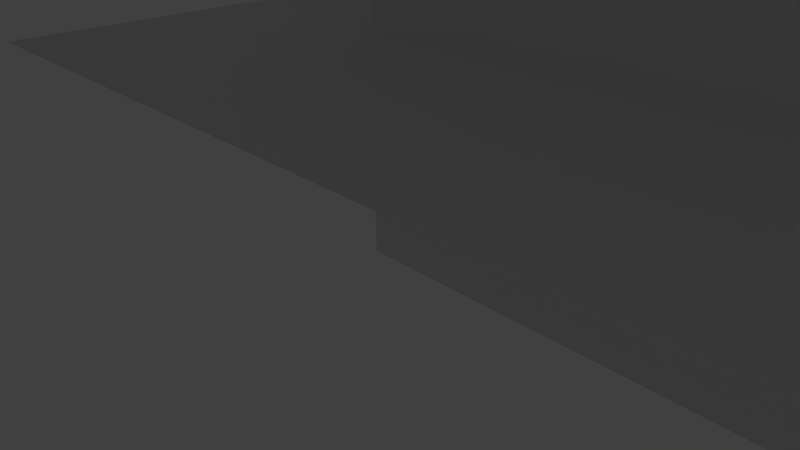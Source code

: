 # Source: collision_test.blend  (saved by Blender 2.56.0; exported with 4.5.12 LTS)
import bpy
from mathutils import Matrix  # noqa: F401  (used for matrix-valued properties, if any)

bpy.ops.wm.read_factory_settings(use_empty=True)
scene = bpy.context.scene
scene.name = 'Scene'

# ---- collections
col_collection_1 = bpy.data.collections.new('Collection 1'); scene.collection.children.link(col_collection_1)

# ---- world
world_world = bpy.data.worlds.new('World'); scene.world = world_world
world_world.color = (0.05088, 0.05088, 0.05088)
world_world.use_sun_shadow = False
world_world.sun_shadow_jitter_overblur = 0.0
world_world.cycles.sampling_method = 'MANUAL'
world_world.cycles.sample_map_resolution = 256

# ---- cameras
cam_camera = bpy.data.cameras.new('Camera')
cam_camera.clip_end = 100.0
cam_camera.lens = 35.0
cam_camera.ortho_scale = 7.314
cam_camera.dof.focus_distance = 0.0
cam_camera.dof.aperture_fstop = 128.0

# ---- lights
light_lamp = bpy.data.lights.new('Lamp', 'POINT')
light_lamp.transmission_factor = 0.0
light_lamp.cutoff_distance = 30.0
light_lamp.energy = 100.0
light_lamp.shadow_buffer_clip_start = 1.001
light_lamp.shadow_soft_size = 1.0
light_lamp.shadow_maximum_resolution = 0.006
light_lamp.use_absolute_resolution = True
light_lamp.cycles.use_multiple_importance_sampling = False

# ---- meshes
me_plane = bpy.data.meshes.new('Plane')
me_plane.from_pydata([(-2.837, -3.472, 3.147), (-2.837, 10.23, 3.147), (10.87, 10.23, 3.147), (10.87, -3.472, 3.147), (4.015, 10.23, 3.147), (-2.837, 3.38, 3.147), (4.015, -3.472, 3.147), (10.87, 3.38, 3.147), (4.015, 3.38, 3.147), (0.5887, 10.23, 3.147), (7.441, 10.23, 3.147), (-2.837, -0.04598, 3.147), (-2.837, 6.806, 3.147), (0.5887, -3.472, 3.147), (7.441, -3.472, 3.147), (10.87, 6.806, 3.147), (10.87, -0.04599, 3.147), (0.5887, -0.04598, 3.147), (7.441, 6.806, 3.147), (4.015, -0.04598, 3.147), (7.441, -0.04599, 3.147), (7.441, 3.38, 3.147), (0.5887, 3.38, 3.147), (4.015, 6.806, 3.147), (0.5887, 6.806, 3.147), (-1.124, 10.23, 3.147), (2.302, 10.23, 3.147), (9.154, 10.23, 3.147), (5.728, 10.23, 3.147), (-2.837, -1.759, 3.147), (-2.837, 1.667, 3.147), (-2.837, 8.519, 3.147), (-2.837, 5.093, 3.147), (2.302, -3.472, 3.147), (-1.124, -3.472, 3.147), (5.728, -3.472, 3.147), (9.154, -3.472, 3.147), (10.87, 5.093, 3.147), (10.87, 8.519, 3.147), (10.87, 1.667, 3.147), (10.87, -1.759, 3.147), (-1.124, -1.759, 3.147), (2.302, 1.667, 3.147), (9.154, 8.519, 3.147), (5.728, 5.093, 3.147), (4.015, -1.759, 3.147), (4.015, 1.667, 3.147), (9.154, 1.667, 3.147), (5.728, -1.759, 3.147), (9.154, 3.38, 3.147), (5.728, 3.38, 3.147), (2.302, 3.38, 3.147), (-1.124, 3.38, 3.147), (4.015, 5.093, 3.147), (4.015, 8.519, 3.147), (-1.124, 5.093, 3.147), (2.302, 8.519, 3.147), (2.302, -0.04598, 3.147), (0.5887, -1.759, 3.147), (2.302, -1.759, 3.147), (5.728, -0.04598, 3.147), (7.441, 1.667, 3.147), (5.728, 1.667, 3.147), (9.154, 6.806, 3.147), (7.441, 5.093, 3.147), (9.154, 5.093, 3.147), (9.154, -0.04599, 3.147), (7.441, -1.759, 3.147), (9.154, -1.759, 3.147), (-1.124, 1.667, 3.147), (-1.124, -0.04598, 3.147), (0.5887, 1.667, 3.147), (2.302, 5.093, 3.147), (2.302, 6.806, 3.147), (0.5887, 5.093, 3.147), (-1.124, 8.519, 3.147), (-1.124, 6.806, 3.147), (0.5887, 8.519, 3.147), (5.728, 8.519, 3.147), (5.728, 6.806, 3.147), (7.441, 8.519, 3.147), (-0.2678, 10.23, 3.147), (-1.981, 10.23, 3.147), (1.445, 10.23, 3.147), (3.158, 10.23, 3.147), (8.297, 10.23, 3.147), (10.01, 10.23, 3.147), (6.584, 10.23, 3.147), (4.871, 10.23, 3.147), (-2.837, -2.615, 3.147), (-2.837, -0.9025, 3.147), (-2.837, 2.524, 3.147), (-2.837, 0.8105, 3.147), (-2.837, 7.663, 3.147), (-2.837, 9.376, 3.147), (-2.837, 5.95, 3.147), (-2.837, 4.237, 3.147), (1.445, -3.472, 3.147), (3.158, -3.472, 3.147), (-0.2678, -3.472, 3.147), (-1.981, -3.472, 3.147), (4.871, -3.472, 3.147), (6.584, -3.472, 3.147), (10.01, -3.472, 3.147), (8.297, -3.472, 3.147), (10.87, 4.237, 3.147), (10.87, 5.95, 3.147), (10.87, 9.376, 3.147), (10.87, 7.663, 3.147), (10.87, 2.524, 3.147), (10.87, 0.8105, 3.147), (10.87, -0.9025, 3.147), (10.87, -2.615, 3.147), (-0.2678, -0.9025, 3.147), (-1.981, -2.615, 3.147), (1.445, 0.8105, 3.147), (3.158, 2.524, 3.147), (10.01, 9.376, 3.147), (8.297, 7.663, 3.147), (4.871, 4.237, 3.147), (6.584, 5.95, 3.147), (4.015, -0.9025, 3.147), (4.015, -2.615, 3.147), (4.015, 0.8105, 3.147), (4.015, 2.524, 3.147), (8.297, 0.8105, 3.147), (10.01, 2.524, 3.147), (6.584, -0.9025, 3.147), (4.871, -2.615, 3.147), (10.01, 3.38, 3.147), (8.297, 3.38, 3.147), (6.584, 3.38, 3.147), (4.871, 3.38, 3.147), (1.445, 3.38, 3.147), (3.158, 3.38, 3.147), (-0.2678, 3.38, 3.147), (-1.981, 3.38, 3.147), (4.015, 4.237, 3.147), (4.015, 5.95, 3.147), (4.015, 7.663, 3.147), (4.015, 9.376, 3.147), (-1.981, 4.237, 3.147), (-0.2678, 5.95, 3.147), (3.158, 9.376, 3.147), (1.445, 7.663, 3.147), (3.158, -0.04598, 3.147), (1.445, -0.04598, 3.147), (0.5887, -0.9025, 3.147), (0.5887, -2.615, 3.147), (3.158, -0.9025, 3.147), (1.445, -2.615, 3.147), (6.584, -0.04598, 3.147), (4.871, -0.04598, 3.147), (7.441, 0.8105, 3.147), (7.441, 2.524, 3.147), (4.871, 0.8105, 3.147), (6.584, 2.524, 3.147), (8.297, 6.806, 3.147), (10.01, 6.806, 3.147), (7.441, 4.237, 3.147), (7.441, 5.95, 3.147), (8.297, 4.237, 3.147), (10.01, 5.95, 3.147), (8.297, -0.04599, 3.147), (10.01, -0.04599, 3.147), (7.441, -0.9025, 3.147), (7.441, -2.615, 3.147), (10.01, -0.9025, 3.147), (8.297, -2.615, 3.147), (-0.2678, 2.524, 3.147), (-1.981, 0.8105, 3.147), (-0.2678, -0.04598, 3.147), (-1.981, -0.04598, 3.147), (0.5887, 2.524, 3.147), (0.5887, 0.8105, 3.147), (1.445, 4.237, 3.147), (3.158, 5.95, 3.147), (3.158, 6.806, 3.147), (1.445, 6.806, 3.147), (0.5887, 4.237, 3.147), (0.5887, 5.95, 3.147), (-0.2678, 9.376, 3.147), (-1.981, 7.663, 3.147), (-1.981, 6.806, 3.147), (-0.2678, 6.806, 3.147), (0.5887, 9.376, 3.147), (0.5887, 7.663, 3.147), (6.584, 9.376, 3.147), (4.871, 7.663, 3.147), (4.871, 6.806, 3.147), (6.584, 6.806, 3.147), (7.441, 9.376, 3.147), (7.441, 7.663, 3.147), (3.158, 0.8105, 3.147), (3.158, 1.667, 3.147), (2.302, 0.8105, 3.147), (1.445, -0.9025, 3.147), (1.445, -1.759, 3.147), (2.302, -0.9025, 3.147), (3.158, -2.615, 3.147), (3.158, -1.759, 3.147), (2.302, -2.615, 3.147), (-0.2678, -2.615, 3.147), (-0.2678, -1.759, 3.147), (-1.124, -2.615, 3.147), (4.871, -0.9025, 3.147), (4.871, -1.759, 3.147), (5.728, -0.9025, 3.147), (6.584, 0.8105, 3.147), (6.584, 1.667, 3.147), (5.728, 0.8105, 3.147), (4.871, 2.524, 3.147), (4.871, 1.667, 3.147), (5.728, 2.524, 3.147), (8.297, 2.524, 3.147), (8.297, 1.667, 3.147), (9.154, 2.524, 3.147), (10.01, 7.663, 3.147), (10.01, 8.519, 3.147), (9.154, 7.663, 3.147), (8.297, 5.95, 3.147), (8.297, 5.093, 3.147), (9.154, 5.95, 3.147), (10.01, 4.237, 3.147), (10.01, 5.093, 3.147), (9.154, 4.237, 3.147), (6.584, 4.237, 3.147), (6.584, 5.093, 3.147), (5.728, 4.237, 3.147), (10.01, 0.8105, 3.147), (10.01, 1.667, 3.147), (9.154, 0.8105, 3.147), (8.297, -0.9025, 3.147), (8.297, -1.759, 3.147), (9.154, -0.9025, 3.147), (10.01, -2.615, 3.147), (10.01, -1.759, 3.147), (9.154, -2.615, 3.147), (6.584, -2.615, 3.147), (6.584, -1.759, 3.147), (5.728, -2.615, 3.147), (-1.124, 2.524, 3.147), (-1.981, 2.524, 3.147), (-1.981, 1.667, 3.147), (-1.124, 0.8105, 3.147), (-0.2678, 0.8105, 3.147), (-0.2678, 1.667, 3.147), (2.302, 2.524, 3.147), (1.445, 2.524, 3.147), (1.445, 1.667, 3.147), (-1.124, -0.9025, 3.147), (-1.981, -0.9025, 3.147), (-1.981, -1.759, 3.147), (2.302, 4.237, 3.147), (3.158, 4.237, 3.147), (3.158, 5.093, 3.147), (2.302, 5.95, 3.147), (1.445, 5.95, 3.147), (1.445, 5.093, 3.147), (-1.124, 4.237, 3.147), (-0.2678, 4.237, 3.147), (-0.2678, 5.093, 3.147), (2.302, 7.663, 3.147), (3.158, 7.663, 3.147), (3.158, 8.519, 3.147), (-1.124, 9.376, 3.147), (-1.981, 9.376, 3.147), (-1.981, 8.519, 3.147), (-1.124, 7.663, 3.147), (-0.2678, 7.663, 3.147), (-0.2678, 8.519, 3.147), (2.302, 9.376, 3.147), (1.445, 9.376, 3.147), (1.445, 8.519, 3.147), (-1.124, 5.95, 3.147), (-1.981, 5.95, 3.147), (-1.981, 5.093, 3.147), (5.728, 9.376, 3.147), (4.871, 9.376, 3.147), (4.871, 8.519, 3.147), (5.728, 7.663, 3.147), (6.584, 7.663, 3.147), (6.584, 8.519, 3.147), (9.154, 9.376, 3.147), (8.297, 9.376, 3.147), (8.297, 8.519, 3.147), (5.728, 5.95, 3.147), (4.871, 5.95, 3.147), (4.871, 5.093, 3.147)], [], [(193, 57, 145), (145, 123, 193), (46, 193, 123), (123, 145, 19), (193, 46, 194), (194, 195, 193), (57, 193, 195), (195, 194, 42), (115, 17, 146), (146, 195, 115), (42, 115, 195), (195, 146, 57), (116, 42, 194), (194, 124, 116), (8, 116, 124), (124, 194, 46), (196, 57, 146), (146, 147, 196), (58, 196, 147), (147, 146, 17), (196, 58, 197), (197, 198, 196), (57, 196, 198), (198, 197, 59), (149, 19, 145), (145, 198, 149), (59, 149, 198), (198, 145, 57), (150, 59, 197), (197, 148, 150), (13, 150, 148), (148, 197, 58), (199, 33, 98), (98, 122, 199), (45, 199, 122), (122, 98, 6), (199, 45, 200), (200, 201, 199), (33, 199, 201), (201, 200, 59), (150, 13, 97), (97, 201, 150), (59, 150, 201), (201, 97, 33), (149, 59, 200), (200, 121, 149), (19, 149, 121), (121, 200, 45), (202, 34, 99), (99, 148, 202), (58, 202, 148), (148, 99, 13), (202, 58, 203), (203, 204, 202), (34, 202, 204), (204, 203, 41), (114, 0, 100), (100, 204, 114), (41, 114, 204), (204, 100, 34), (113, 41, 203), (203, 147, 113), (17, 113, 147), (147, 203, 58), (205, 60, 152), (152, 121, 205), (45, 205, 121), (121, 152, 19), (205, 45, 206), (206, 207, 205), (60, 205, 207), (207, 206, 48), (127, 20, 151), (151, 207, 127), (48, 127, 207), (207, 151, 60), (128, 48, 206), (206, 122, 128), (6, 128, 122), (122, 206, 45), (208, 60, 151), (151, 153, 208), (61, 208, 153), (153, 151, 20), (208, 61, 209), (209, 210, 208), (60, 208, 210), (210, 209, 62), (155, 19, 152), (152, 210, 155), (62, 155, 210), (210, 152, 60), (156, 62, 209), (209, 154, 156), (21, 156, 154), (154, 209, 61), (211, 50, 132), (132, 124, 211), (46, 211, 124), (124, 132, 8), (211, 46, 212), (212, 213, 211), (50, 211, 213), (213, 212, 62), (156, 21, 131), (131, 213, 156), (62, 156, 213), (213, 131, 50), (155, 62, 212), (212, 123, 155), (19, 155, 123), (123, 212, 46), (214, 49, 130), (130, 154, 214), (61, 214, 154), (154, 130, 21), (214, 61, 215), (215, 216, 214), (49, 214, 216), (216, 215, 47), (126, 7, 129), (129, 216, 126), (47, 126, 216), (216, 129, 49), (125, 47, 215), (215, 153, 125), (20, 125, 153), (153, 215, 61), (217, 63, 158), (158, 108, 217), (38, 217, 108), (108, 158, 15), (217, 38, 218), (218, 219, 217), (63, 217, 219), (219, 218, 43), (118, 18, 157), (157, 219, 118), (43, 118, 219), (219, 157, 63), (117, 43, 218), (218, 107, 117), (2, 117, 107), (107, 218, 38), (220, 63, 157), (157, 160, 220), (64, 220, 160), (160, 157, 18), (220, 64, 221), (221, 222, 220), (63, 220, 222), (222, 221, 65), (162, 15, 158), (158, 222, 162), (65, 162, 222), (222, 158, 63), (161, 65, 221), (221, 159, 161), (21, 161, 159), (159, 221, 64), (223, 49, 129), (129, 105, 223), (37, 223, 105), (105, 129, 7), (223, 37, 224), (224, 225, 223), (49, 223, 225), (225, 224, 65), (161, 21, 130), (130, 225, 161), (65, 161, 225), (225, 130, 49), (162, 65, 224), (224, 106, 162), (15, 162, 106), (106, 224, 37), (226, 50, 131), (131, 159, 226), (64, 226, 159), (159, 131, 21), (226, 64, 227), (227, 228, 226), (50, 226, 228), (228, 227, 44), (119, 8, 132), (132, 228, 119), (44, 119, 228), (228, 132, 50), (120, 44, 227), (227, 160, 120), (18, 120, 160), (160, 227, 64), (229, 66, 164), (164, 110, 229), (39, 229, 110), (110, 164, 16), (229, 39, 230), (230, 231, 229), (66, 229, 231), (231, 230, 47), (125, 20, 163), (163, 231, 125), (47, 125, 231), (231, 163, 66), (126, 47, 230), (230, 109, 126), (7, 126, 109), (109, 230, 39), (232, 66, 163), (163, 165, 232), (67, 232, 165), (165, 163, 20), (232, 67, 233), (233, 234, 232), (66, 232, 234), (234, 233, 68), (167, 16, 164), (164, 234, 167), (68, 167, 234), (234, 164, 66), (168, 68, 233), (233, 166, 168), (14, 168, 166), (166, 233, 67), (235, 36, 103), (103, 112, 235), (40, 235, 112), (112, 103, 3), (235, 40, 236), (236, 237, 235), (36, 235, 237), (237, 236, 68), (168, 14, 104), (104, 237, 168), (68, 168, 237), (237, 104, 36), (167, 68, 236), (236, 111, 167), (16, 167, 111), (111, 236, 40), (238, 35, 102), (102, 166, 238), (67, 238, 166), (166, 102, 14), (238, 67, 239), (239, 240, 238), (35, 238, 240), (240, 239, 48), (128, 6, 101), (101, 240, 128), (48, 128, 240), (240, 101, 35), (127, 48, 239), (239, 165, 127), (20, 127, 165), (165, 239, 67), (241, 69, 169), (169, 135, 241), (52, 241, 135), (135, 169, 22), (241, 52, 242), (242, 243, 241), (69, 241, 243), (243, 242, 30), (92, 11, 170), (170, 243, 92), (30, 92, 243), (243, 170, 69), (91, 30, 242), (242, 136, 91), (5, 91, 136), (136, 242, 52), (244, 69, 170), (170, 172, 244), (70, 244, 172), (172, 170, 11), (244, 70, 245), (245, 246, 244), (69, 244, 246), (246, 245, 71), (173, 22, 169), (169, 246, 173), (71, 173, 246), (246, 169, 69), (174, 71, 245), (245, 171, 174), (17, 174, 171), (171, 245, 70), (247, 42, 116), (116, 134, 247), (51, 247, 134), (134, 116, 8), (247, 51, 248), (248, 249, 247), (42, 247, 249), (249, 248, 71), (174, 17, 115), (115, 249, 174), (71, 174, 249), (249, 115, 42), (173, 71, 248), (248, 133, 173), (22, 173, 133), (133, 248, 51), (250, 41, 113), (113, 171, 250), (70, 250, 171), (171, 113, 17), (250, 70, 251), (251, 252, 250), (41, 250, 252), (252, 251, 29), (89, 0, 114), (114, 252, 89), (29, 89, 252), (252, 114, 41), (90, 29, 251), (251, 172, 90), (11, 90, 172), (172, 251, 70), (253, 72, 175), (175, 133, 253), (51, 253, 133), (133, 175, 22), (253, 51, 254), (254, 255, 253), (72, 253, 255), (255, 254, 53), (138, 23, 176), (176, 255, 138), (53, 138, 255), (255, 176, 72), (137, 53, 254), (254, 134, 137), (8, 137, 134), (134, 254, 51), (256, 72, 176), (176, 177, 256), (73, 256, 177), (177, 176, 23), (256, 73, 257), (257, 258, 256), (72, 256, 258), (258, 257, 74), (179, 22, 175), (175, 258, 179), (74, 179, 258), (258, 175, 72), (180, 74, 257), (257, 178, 180), (24, 180, 178), (178, 257, 73), (259, 55, 141), (141, 136, 259), (52, 259, 136), (136, 141, 5), (259, 52, 260), (260, 261, 259), (55, 259, 261), (261, 260, 74), (180, 24, 142), (142, 261, 180), (74, 180, 261), (261, 142, 55), (179, 74, 260), (260, 135, 179), (22, 179, 135), (135, 260, 52), (262, 56, 144), (144, 178, 262), (73, 262, 178), (178, 144, 24), (262, 73, 263), (263, 264, 262), (56, 262, 264), (264, 263, 54), (140, 4, 143), (143, 264, 140), (54, 140, 264), (264, 143, 56), (139, 54, 263), (263, 177, 139), (23, 139, 177), (177, 263, 73), (265, 75, 181), (181, 81, 265), (25, 265, 81), (81, 181, 9), (265, 25, 266), (266, 267, 265), (75, 265, 267), (267, 266, 31), (93, 12, 182), (182, 267, 93), (31, 93, 267), (267, 182, 75), (94, 31, 266), (266, 82, 94), (1, 94, 82), (82, 266, 25), (268, 75, 182), (182, 183, 268), (76, 268, 183), (183, 182, 12), (268, 76, 269), (269, 270, 268), (75, 268, 270), (270, 269, 77), (185, 9, 181), (181, 270, 185), (77, 185, 270), (270, 181, 75), (186, 77, 269), (269, 184, 186), (24, 186, 184), (184, 269, 76), (271, 56, 143), (143, 84, 271), (26, 271, 84), (84, 143, 4), (271, 26, 272), (272, 273, 271), (56, 271, 273), (273, 272, 77), (186, 24, 144), (144, 273, 186), (77, 186, 273), (273, 144, 56), (185, 77, 272), (272, 83, 185), (9, 185, 83), (83, 272, 26), (274, 55, 142), (142, 184, 274), (76, 274, 184), (184, 142, 24), (274, 76, 275), (275, 276, 274), (55, 274, 276), (276, 275, 32), (96, 5, 141), (141, 276, 96), (32, 96, 276), (276, 141, 55), (95, 32, 275), (275, 183, 95), (12, 95, 183), (183, 275, 76), (277, 78, 187), (187, 87, 277), (28, 277, 87), (87, 187, 10), (277, 28, 278), (278, 279, 277), (78, 277, 279), (279, 278, 54), (139, 23, 188), (188, 279, 139), (54, 139, 279), (279, 188, 78), (140, 54, 278), (278, 88, 140), (4, 140, 88), (88, 278, 28), (280, 78, 188), (188, 189, 280), (79, 280, 189), (189, 188, 23), (280, 79, 281), (281, 282, 280), (78, 280, 282), (282, 281, 80), (191, 10, 187), (187, 282, 191), (80, 191, 282), (282, 187, 78), (192, 80, 281), (281, 190, 192), (18, 192, 190), (190, 281, 79), (283, 43, 117), (117, 86, 283), (27, 283, 86), (86, 117, 2), (283, 27, 284), (284, 285, 283), (43, 283, 285), (285, 284, 80), (192, 18, 118), (118, 285, 192), (80, 192, 285), (285, 118, 43), (191, 80, 284), (284, 85, 191), (10, 191, 85), (85, 284, 27), (286, 44, 120), (120, 190, 286), (79, 286, 190), (190, 120, 18), (286, 79, 287), (287, 288, 286), (44, 286, 288), (288, 287, 53), (137, 8, 119), (119, 288, 137), (53, 137, 288), (288, 119, 44), (138, 53, 287), (287, 189, 138), (23, 138, 189), (189, 287, 79)])
me_plane.use_remesh_preserve_volume = False
me_plane.use_remesh_preserve_attributes = False
me_plane.use_mirror_vertex_groups = False
me_plane.update()
me_icosphere = bpy.data.meshes.new('Icosphere')
me_icosphere.from_pydata([(0.0, 0.8599, -0.8142), (0.8569, -0.04348, -0.8162), (-0.3273, -0.308, -1.096), (-1.059, 0.3846, -0.3641), (-0.3273, 1.077, 0.3674), (0.8569, 0.8126, 0.08795), (0.5037, 0.4799, -0.9583), (-0.1924, 0.3244, -1.123), (0.3113, -0.2066, -1.124), (0.5037, 0.9831, -0.4269), (1.007, 0.4521, -0.4281), (-0.6226, 0.7315, -0.6926), (-0.815, 0.04499, -0.858), (-0.1924, 1.139, -0.2627), (-0.815, 0.8592, 0.001899), (0.3113, 1.111, 0.2676), (1.126, 0.2516, 0.2657), (1.126, -0.2516, -0.2657), (0.6961, -0.6587, -0.6957), (0.0, -0.8142, -0.8599), (-0.6961, -0.6587, -0.6957), (-1.126, -0.2516, -0.2657), (-1.126, 0.2516, 0.2657), (-0.6961, 0.6587, 0.6957), (0.0, 0.8142, 0.8599), (0.6961, 0.6587, 0.6957), (1.251, 0.2795, 0.2952), (0.9519, 0.9027, 0.0977), (0.7732, 0.7317, 0.7728), (-1.862e-10, 0.9044, 0.9552), (-0.3636, 1.197, 0.4081), (-0.7732, 0.7317, 0.7728), (-1.251, 0.2795, 0.2952), (-1.177, 0.4272, -0.4045), (-1.251, -0.2795, -0.2952), (-0.7732, -0.7317, -0.7728), (-0.3636, -0.3422, -1.217), (-1.862e-10, -0.9044, -0.9552), (0.7732, -0.7317, -0.7728), (0.9519, -0.04829, -0.9066), (1.251, -0.2795, -0.2952), (0.3458, 1.234, 0.2973), (-0.9053, 0.9544, 0.002109), (-0.9053, 0.04997, -0.9531), (0.3458, -0.2295, -1.248), (1.119, 0.5022, -0.4755), (0.5595, 1.092, -0.4742), (-1.862e-10, 0.9552, -0.9044), (-0.2137, 1.265, -0.2918), (-0.6916, 0.8125, -0.7693), (-0.2137, 0.3603, -1.247), (0.5595, 0.5331, -1.065)], [], [(8, 1, 6), (6, 7, 8), (2, 8, 7), (6, 0, 7), (10, 6, 1), (6, 10, 9), (5, 9, 10), (9, 0, 6), (12, 2, 7), (7, 11, 12), (3, 12, 11), (7, 0, 11), (14, 3, 11), (11, 13, 14), (4, 14, 13), (11, 0, 13), (15, 4, 13), (13, 9, 15), (5, 15, 9), (13, 0, 9), (17, 10, 1), (10, 17, 16), (16, 5, 10), (19, 8, 2), (8, 19, 18), (18, 1, 8), (21, 12, 3), (12, 21, 20), (20, 2, 12), (23, 14, 4), (14, 23, 22), (22, 3, 14), (25, 15, 5), (15, 25, 24), (24, 4, 15), (18, 17, 1), (20, 19, 2), (22, 21, 3), (24, 23, 4), (16, 25, 5), (28, 26, 27), (31, 29, 30), (34, 32, 33), (37, 35, 36), (40, 38, 39), (30, 29, 41), (28, 41, 29), (41, 28, 27), (33, 32, 42), (31, 42, 32), (42, 31, 30), (36, 35, 43), (34, 43, 35), (43, 34, 33), (39, 38, 44), (37, 44, 38), (44, 37, 36), (27, 26, 45), (40, 45, 26), (45, 40, 39), (48, 46, 47), (41, 27, 46), (46, 48, 41), (30, 41, 48), (49, 48, 47), (42, 30, 48), (48, 49, 42), (33, 42, 49), (50, 49, 47), (43, 33, 49), (49, 50, 43), (36, 43, 50), (46, 51, 47), (46, 27, 45), (45, 51, 46), (51, 45, 39), (51, 50, 47), (44, 36, 50), (50, 51, 44), (39, 44, 51), (19, 35, 37), (19, 20, 35), (20, 34, 35), (20, 21, 34), (21, 32, 34), (21, 22, 32), (22, 31, 32), (22, 23, 31), (23, 29, 31), (23, 24, 29), (24, 28, 29), (24, 25, 28), (16, 28, 25), (16, 26, 28), (16, 40, 26), (16, 17, 40), (17, 38, 40), (17, 18, 38), (18, 37, 38), (18, 19, 37)])
me_icosphere.use_remesh_preserve_volume = False
me_icosphere.use_remesh_preserve_attributes = False
me_icosphere.use_mirror_vertex_groups = False
me_icosphere.update()
me_cube_002 = bpy.data.meshes.new('Cube.002')
me_cube_002.from_pydata([(-0.06504, 0.04167, -0.2968), (-0.06504, -0.4905, -0.2968), (-0.705, -0.4905, -0.2968), (-0.705, 0.04167, -0.2968), (-0.06504, 0.04167, 0.3432), (-0.06504, -0.4905, 0.3432), (-0.705, -0.4905, 0.3432), (-0.705, 0.04167, 0.3432)], [], [(0, 1, 2, 3), (4, 7, 6, 5), (0, 4, 5, 1), (1, 5, 6, 2), (2, 6, 7, 3), (4, 0, 3, 7)])
me_cube_002.use_remesh_preserve_volume = False
me_cube_002.use_remesh_preserve_attributes = False
me_cube_002.use_mirror_vertex_groups = False
me_cube_002.update()
me_cube = bpy.data.meshes.new('Cube')
me_cube.from_pydata([(9.282, 9.282, 0.0), (9.282, 0.0, 0.0), (-5.533e-07, 8.299e-07, 0.0), (1.66e-06, 9.282, 0.0), (9.282, 9.282, 9.282), (9.282, -2.766e-06, 9.282), (-1.66e-06, 1.66e-06, 9.282), (2.766e-07, 9.282, 9.282)], [], [(0, 1, 2, 3), (4, 7, 6, 5), (0, 4, 5, 1), (1, 5, 6, 2), (2, 6, 7, 3), (4, 0, 3, 7)])
me_cube.use_remesh_preserve_volume = False
me_cube.use_remesh_preserve_attributes = False
me_cube.use_mirror_vertex_groups = False
me_cube.update()

# ---- objects
ob_plane = bpy.data.objects.new('Plane', me_plane)
ob_icosphere = bpy.data.objects.new('Icosphere', me_icosphere)
ob_cube_002 = bpy.data.objects.new('Cube.002', me_cube_002)
ob_cube = bpy.data.objects.new('Cube', me_cube)
ob_lamp = bpy.data.objects.new('Lamp', light_lamp)
ob_camera = bpy.data.objects.new('Camera', cam_camera)

# ---- transforms, parenting, visibility, modifiers, constraints
ob_plane.location = (0.0, 0.0, 0.0)
ob_plane.empty_display_type = 'ARROWS'
ob_plane.lineart.crease_threshold = 0.0
ob_icosphere.location = (5.179, 5.569, 10.83)
ob_icosphere.empty_display_type = 'ARROWS'
ob_icosphere.lineart.crease_threshold = 0.0
ob_cube_002.location = (5.593, 4.846, 5.221)
ob_cube_002.scale = (0.9257, 1.113, 0.9257)
ob_cube_002.empty_display_type = 'ARROWS'
ob_cube_002.lineart.crease_threshold = 0.0
ob_cube.location = (0.0, 0.0, 0.0)
ob_cube.empty_display_type = 'ARROWS'
ob_cube.lineart.crease_threshold = 0.0
ob_lamp.location = (3.544, 2.691, 7.643)
ob_lamp.rotation_euler = (0.6503, 0.05522, 1.866)
ob_lamp.lock_rotations_4d = False
ob_lamp.empty_display_type = 'ARROWS'
ob_lamp.color = (0.0, 0.0, 0.0, 0.0)
ob_lamp.lineart.crease_threshold = 0.0
ob_camera.location = (7.481, -6.508, 5.344)
ob_camera.rotation_euler = (1.109, 0.01082, 0.8149)
ob_camera.lock_rotations_4d = False
ob_camera.empty_display_type = 'ARROWS'
ob_camera.color = (0.0, 0.0, 0.0, 0.0)
ob_camera.display_type = 'WIRE'
ob_camera.lineart.crease_threshold = 0.0

# ---- collection membership
col_collection_1.objects.link(ob_plane)
col_collection_1.objects.link(ob_icosphere)
col_collection_1.objects.link(ob_cube_002)
col_collection_1.objects.link(ob_cube)
col_collection_1.objects.link(ob_lamp)
col_collection_1.objects.link(ob_camera)

# ---- scene / render settings (as saved in the file)
scene.camera = ob_camera
scene.frame_start = 1; scene.frame_end = 250; scene.frame_set(1)
scene.render.engine = 'BLENDER_EEVEE_NEXT'
scene.render.image_settings.color_mode = 'RGB'
scene.render.image_settings.compression = 90
scene.render.resolution_percentage = 50
scene.render.dither_intensity = 0.0
scene.render.bake_margin = 2
scene.render.bake_bias = 0.0
scene.cycles.use_denoising = False
scene.cycles.samples = 10
scene.cycles.sampling_pattern = 'TABULATED_SOBOL'
scene.cycles.light_sampling_threshold = 0.0
scene.cycles.use_adaptive_sampling = False
scene.cycles.use_light_tree = False
scene.cycles.blur_glossy = 0.0
scene.cycles.volume_bounces = 1
scene.cycles.pixel_filter_type = 'GAUSSIAN'
scene.cycles.sample_clamp_indirect = 0.0
scene.view_settings.view_transform = 'Standard'
bpy.context.view_layer.update()
